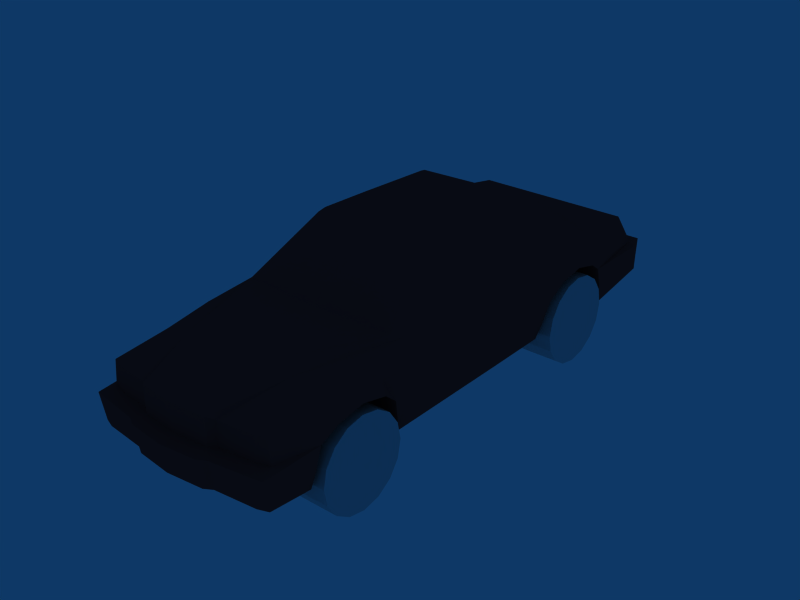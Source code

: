 # Source: USCar.blend  (saved by Blender 2.44.0; exported with 4.5.12 LTS)
import bpy
from mathutils import Matrix  # noqa: F401  (used for matrix-valued properties, if any)

bpy.ops.wm.read_factory_settings(use_empty=True)
scene = bpy.context.scene
scene.name = 'Scene'

# ---- collections
col_collection_1 = bpy.data.collections.new('Collection 1'); scene.collection.children.link(col_collection_1)

# ---- materials (node trees are filled in below, after node groups)
mat_material__1 = bpy.data.materials.new('Material #1')
mat_material__1.alpha_threshold = 0.0
mat_material__1.diffuse_color = (0.5373, 0.1961, 0.1961, 1.0)
mat_material__1.roughness = 0.5
mat_material__1.line_color = (0.0, 0.0, 0.0, 1.0)

# ---- material node trees

# ---- world
world_world = bpy.data.worlds.new('World'); scene.world = world_world
world_world.color = (0.05656, 0.2208, 0.4)
world_world.use_sun_shadow = False
world_world.sun_shadow_jitter_overblur = 0.0
world_world.cycles.sampling_method = 'MANUAL'
world_world.cycles.sample_map_resolution = 256

# ---- meshes
me_cylinder_003 = bpy.data.meshes.new('Cylinder.003')
me_cylinder_003.from_pydata([(0.7071, 0.7071, -1.0), (0.9239, 0.3827, -1.0), (1.0, -2.014e-06, -1.0), (0.9239, -0.3827, -1.0), (0.7071, -0.7071, -1.0), (0.3827, -0.9239, -1.0), (2.384e-07, -1.0, -1.0), (-0.3827, -0.9239, -1.0), (-0.7071, -0.7071, -1.0), (-0.9239, -0.3827, -1.0), (-1.0, -5.115e-08, -1.0), (-0.9239, 0.3827, -1.0), (-0.7071, 0.7071, -1.0), (-0.3827, 0.9239, -1.0), (7.153e-07, 1.0, -1.0), (0.3827, 0.9239, -1.0), (0.7071, 0.7071, 1.0), (0.9239, 0.3827, 1.0), (1.0, -1.267e-06, 1.0), (0.9239, -0.3827, 1.0), (0.7071, -0.7071, 1.0), (0.3827, -0.9239, 1.0), (-1.788e-06, -1.0, 1.0), (-0.3827, -0.9239, 1.0), (-0.7071, -0.7071, 1.0), (-0.9239, -0.3827, 1.0), (-1.0, 4.503e-06, 1.0), (-0.9239, 0.3827, 1.0), (-0.7071, 0.7071, 1.0), (-0.3827, 0.9239, 1.0), (3.338e-06, 1.0, 1.0), (0.3827, 0.9239, 1.0), (1.192e-07, -1.017e-06, -1.0), (1.192e-07, 9.78e-07, 1.0)], [], [(32, 0, 1), (33, 17, 16), (32, 1, 2), (33, 18, 17), (32, 2, 3), (33, 19, 18), (32, 3, 4), (33, 20, 19), (32, 4, 5), (33, 21, 20), (32, 5, 6), (33, 22, 21), (32, 6, 7), (33, 23, 22), (32, 7, 8), (33, 24, 23), (32, 8, 9), (33, 25, 24), (32, 9, 10), (33, 26, 25), (32, 10, 11), (33, 27, 26), (32, 11, 12), (33, 28, 27), (32, 12, 13), (33, 29, 28), (32, 13, 14), (33, 30, 29), (32, 14, 15), (33, 31, 30), (15, 0, 32), (33, 16, 31), (0, 16, 17, 1), (1, 17, 18, 2), (2, 18, 19, 3), (3, 19, 20, 4), (4, 20, 21, 5), (5, 21, 22, 6), (6, 22, 23, 7), (7, 23, 24, 8), (8, 24, 25, 9), (9, 25, 26, 10), (10, 26, 27, 11), (11, 27, 28, 12), (12, 28, 29, 13), (13, 29, 30, 14), (14, 30, 31, 15), (16, 0, 15, 31)])
_uv = me_cylinder_003.uv_layers.new(name='UVTex')
_uv.uv.foreach_set('vector', [0.1316, 0.7231, 0.257, 0.6982, 0.257, 0.7481, 0.1328, 0.7227, 0.2376, 0.6527, 0.2564, 0.6981, 0.1316, 0.7231, 0.257, 0.7481, 0.2379, 0.7942, 0.1328, 0.7227, 0.2028, 0.6179, 0.2376, 0.6527, 0.1316, 0.7231, 0.2379, 0.7942, 0.2026, 0.8294, 0.1328, 0.7227, 0.1574, 0.5991, 0.2028, 0.6179, 0.1316, 0.7231, 0.2026, 0.8294, 0.1565, 0.8485, 0.1328, 0.7227, 0.1082, 0.5991, 0.1574, 0.5991, 0.1316, 0.7231, 0.1565, 0.8485, 0.1066, 0.8485, 0.1328, 0.7227, 0.06281, 0.6179, 0.1082, 0.5991, 0.1316, 0.7231, 0.1066, 0.8485, 0.06053, 0.8294, 0.1328, 0.7227, 0.02804, 0.6527, 0.06281, 0.6179, 0.1316, 0.7231, 0.06053, 0.8294, 0.02525, 0.7942, 0.1328, 0.7227, 0.009225, 0.6981, 0.02804, 0.6527, 0.1316, 0.7231, 0.02525, 0.7942, 0.006164, 0.7481, 0.1328, 0.7227, 0.009226, 0.7473, 0.009225, 0.6981, 0.1316, 0.7231, 0.006164, 0.7481, 0.006163, 0.6982, 0.1328, 0.7227, 0.02804, 0.7927, 0.009226, 0.7473, 0.1316, 0.7231, 0.006163, 0.6982, 0.02525, 0.6521, 0.1328, 0.7227, 0.06281, 0.8275, 0.02804, 0.7927, 0.1316, 0.7231, 0.02525, 0.6521, 0.06053, 0.6168, 0.1328, 0.7227, 0.1082, 0.8463, 0.06281, 0.8275, 0.1316, 0.7231, 0.06053, 0.6168, 0.1066, 0.5977, 0.1328, 0.7227, 0.1574, 0.8463, 0.1082, 0.8463, 0.1316, 0.7231, 0.1066, 0.5977, 0.1565, 0.5977, 0.1328, 0.7227, 0.2028, 0.8275, 0.1574, 0.8463, 0.1316, 0.7231, 0.1565, 0.5977, 0.2026, 0.6168, 0.1328, 0.7227, 0.2376, 0.7927, 0.2028, 0.8275, 0.1316, 0.7231, 0.2026, 0.6168, 0.2379, 0.6521, 0.1328, 0.7227, 0.2564, 0.7473, 0.2376, 0.7927, 0.2379, 0.6521, 0.257, 0.6982, 0.1316, 0.7231, 0.1328, 0.7227, 0.2564, 0.6981, 0.2564, 0.7473, 0.6063, 0.05503, 0.6063, 0.005341, 0.999, 0.005341, 0.999, 0.05503, 0.6063, 0.05503, 0.6063, 0.005341, 0.999, 0.005341, 0.999, 0.05503, 0.6063, 0.05503, 0.6063, 0.005341, 0.999, 0.005341, 0.999, 0.05503, 0.6063, 0.05503, 0.6063, 0.005341, 0.999, 0.005341, 0.999, 0.05503, 0.6063, 0.05503, 0.6063, 0.005341, 0.999, 0.005341, 0.999, 0.05503, 0.6063, 0.05503, 0.6063, 0.005341, 0.999, 0.005341, 0.999, 0.05503, 0.6063, 0.05503, 0.6063, 0.005341, 0.999, 0.005341, 0.999, 0.05503, 0.6063, 0.05503, 0.6063, 0.005341, 0.999, 0.005341, 0.999, 0.05503, 0.6063, 0.05503, 0.6063, 0.005341, 0.999, 0.005341, 0.999, 0.05503, 0.6063, 0.05503, 0.6063, 0.005341, 0.999, 0.005341, 0.999, 0.05503, 0.6063, 0.05503, 0.6063, 0.005341, 0.999, 0.005341, 0.999, 0.05503, 0.6063, 0.05503, 0.6063, 0.005341, 0.999, 0.005341, 0.999, 0.05503, 0.6063, 0.05503, 0.6063, 0.005341, 0.999, 0.005341, 0.999, 0.05503, 0.6063, 0.05503, 0.6063, 0.005341, 0.999, 0.005341, 0.999, 0.05503, 0.6063, 0.05503, 0.6063, 0.005341, 0.999, 0.005341, 0.999, 0.05503, 0.6063, 0.05503, 0.6063, 0.005341, 0.999, 0.005341, 0.999, 0.05503])
me_cylinder_003.use_remesh_preserve_volume = False
me_cylinder_003.use_remesh_preserve_attributes = False
me_cylinder_003.use_mirror_vertex_groups = False
me_cylinder_003.update()
me_cylinder_002 = bpy.data.meshes.new('Cylinder.002')
me_cylinder_002.from_pydata([(0.7071, 0.7071, -1.0), (0.9239, 0.3827, -1.0), (1.0, -2.014e-06, -1.0), (0.9239, -0.3827, -1.0), (0.7071, -0.7071, -1.0), (0.3827, -0.9239, -1.0), (2.384e-07, -1.0, -1.0), (-0.3827, -0.9239, -1.0), (-0.7071, -0.7071, -1.0), (-0.9239, -0.3827, -1.0), (-1.0, -5.115e-08, -1.0), (-0.9239, 0.3827, -1.0), (-0.7071, 0.7071, -1.0), (-0.3827, 0.9239, -1.0), (7.153e-07, 1.0, -1.0), (0.3827, 0.9239, -1.0), (0.7071, 0.7071, 1.0), (0.9239, 0.3827, 1.0), (1.0, -1.267e-06, 1.0), (0.9239, -0.3827, 1.0), (0.7071, -0.7071, 1.0), (0.3827, -0.9239, 1.0), (-1.788e-06, -1.0, 1.0), (-0.3827, -0.9239, 1.0), (-0.7071, -0.7071, 1.0), (-0.9239, -0.3827, 1.0), (-1.0, 4.503e-06, 1.0), (-0.9239, 0.3827, 1.0), (-0.7071, 0.7071, 1.0), (-0.3827, 0.9239, 1.0), (3.338e-06, 1.0, 1.0), (0.3827, 0.9239, 1.0), (1.192e-07, -1.017e-06, -1.0), (1.192e-07, 9.78e-07, 1.0)], [], [(32, 0, 1), (33, 17, 16), (32, 1, 2), (33, 18, 17), (32, 2, 3), (33, 19, 18), (32, 3, 4), (33, 20, 19), (32, 4, 5), (33, 21, 20), (32, 5, 6), (33, 22, 21), (32, 6, 7), (33, 23, 22), (32, 7, 8), (33, 24, 23), (32, 8, 9), (33, 25, 24), (32, 9, 10), (33, 26, 25), (32, 10, 11), (33, 27, 26), (32, 11, 12), (33, 28, 27), (32, 12, 13), (33, 29, 28), (32, 13, 14), (33, 30, 29), (32, 14, 15), (33, 31, 30), (15, 0, 32), (33, 16, 31), (0, 16, 17, 1), (1, 17, 18, 2), (2, 18, 19, 3), (3, 19, 20, 4), (4, 20, 21, 5), (5, 21, 22, 6), (6, 22, 23, 7), (7, 23, 24, 8), (8, 24, 25, 9), (9, 25, 26, 10), (10, 26, 27, 11), (11, 27, 28, 12), (12, 28, 29, 13), (13, 29, 30, 14), (14, 30, 31, 15), (16, 0, 15, 31)])
_uv = me_cylinder_002.uv_layers.new(name='UVTex')
_uv.uv.foreach_set('vector', [0.1316, 0.7231, 0.257, 0.6982, 0.257, 0.7481, 0.1328, 0.7227, 0.2376, 0.6527, 0.2564, 0.6981, 0.1316, 0.7231, 0.257, 0.7481, 0.2379, 0.7942, 0.1328, 0.7227, 0.2028, 0.6179, 0.2376, 0.6527, 0.1316, 0.7231, 0.2379, 0.7942, 0.2026, 0.8294, 0.1328, 0.7227, 0.1574, 0.5991, 0.2028, 0.6179, 0.1316, 0.7231, 0.2026, 0.8294, 0.1565, 0.8485, 0.1328, 0.7227, 0.1082, 0.5991, 0.1574, 0.5991, 0.1316, 0.7231, 0.1565, 0.8485, 0.1066, 0.8485, 0.1328, 0.7227, 0.06281, 0.6179, 0.1082, 0.5991, 0.1316, 0.7231, 0.1066, 0.8485, 0.06053, 0.8294, 0.1328, 0.7227, 0.02804, 0.6527, 0.06281, 0.6179, 0.1316, 0.7231, 0.06053, 0.8294, 0.02525, 0.7942, 0.1328, 0.7227, 0.009225, 0.6981, 0.02804, 0.6527, 0.1316, 0.7231, 0.02525, 0.7942, 0.006164, 0.7481, 0.1328, 0.7227, 0.009226, 0.7473, 0.009225, 0.6981, 0.1316, 0.7231, 0.006164, 0.7481, 0.006163, 0.6982, 0.1328, 0.7227, 0.02804, 0.7927, 0.009226, 0.7473, 0.1316, 0.7231, 0.006163, 0.6982, 0.02525, 0.6521, 0.1328, 0.7227, 0.06281, 0.8275, 0.02804, 0.7927, 0.1316, 0.7231, 0.02525, 0.6521, 0.06053, 0.6168, 0.1328, 0.7227, 0.1082, 0.8463, 0.06281, 0.8275, 0.1316, 0.7231, 0.06053, 0.6168, 0.1066, 0.5977, 0.1328, 0.7227, 0.1574, 0.8463, 0.1082, 0.8463, 0.1316, 0.7231, 0.1066, 0.5977, 0.1565, 0.5977, 0.1328, 0.7227, 0.2028, 0.8275, 0.1574, 0.8463, 0.1316, 0.7231, 0.1565, 0.5977, 0.2026, 0.6168, 0.1328, 0.7227, 0.2376, 0.7927, 0.2028, 0.8275, 0.1316, 0.7231, 0.2026, 0.6168, 0.2379, 0.6521, 0.1328, 0.7227, 0.2564, 0.7473, 0.2376, 0.7927, 0.2379, 0.6521, 0.257, 0.6982, 0.1316, 0.7231, 0.1328, 0.7227, 0.2564, 0.6981, 0.2564, 0.7473, 0.6063, 0.05503, 0.6063, 0.005341, 0.999, 0.005341, 0.999, 0.05503, 0.6063, 0.05503, 0.6063, 0.005341, 0.999, 0.005341, 0.999, 0.05503, 0.6063, 0.05503, 0.6063, 0.005341, 0.999, 0.005341, 0.999, 0.05503, 0.6063, 0.05503, 0.6063, 0.005341, 0.999, 0.005341, 0.999, 0.05503, 0.6063, 0.05503, 0.6063, 0.005341, 0.999, 0.005341, 0.999, 0.05503, 0.6063, 0.05503, 0.6063, 0.005341, 0.999, 0.005341, 0.999, 0.05503, 0.6063, 0.05503, 0.6063, 0.005341, 0.999, 0.005341, 0.999, 0.05503, 0.6063, 0.05503, 0.6063, 0.005341, 0.999, 0.005341, 0.999, 0.05503, 0.6063, 0.05503, 0.6063, 0.005341, 0.999, 0.005341, 0.999, 0.05503, 0.6063, 0.05503, 0.6063, 0.005341, 0.999, 0.005341, 0.999, 0.05503, 0.6063, 0.05503, 0.6063, 0.005341, 0.999, 0.005341, 0.999, 0.05503, 0.6063, 0.05503, 0.6063, 0.005341, 0.999, 0.005341, 0.999, 0.05503, 0.6063, 0.05503, 0.6063, 0.005341, 0.999, 0.005341, 0.999, 0.05503, 0.6063, 0.05503, 0.6063, 0.005341, 0.999, 0.005341, 0.999, 0.05503, 0.6063, 0.05503, 0.6063, 0.005341, 0.999, 0.005341, 0.999, 0.05503, 0.6063, 0.05503, 0.6063, 0.005341, 0.999, 0.005341, 0.999, 0.05503])
me_cylinder_002.use_remesh_preserve_volume = False
me_cylinder_002.use_remesh_preserve_attributes = False
me_cylinder_002.use_mirror_vertex_groups = False
me_cylinder_002.update()
me_cylinder_001 = bpy.data.meshes.new('Cylinder.001')
me_cylinder_001.from_pydata([(0.7071, 0.7071, -1.0), (0.9239, 0.3827, -1.0), (1.0, -2.014e-06, -1.0), (0.9239, -0.3827, -1.0), (0.7071, -0.7071, -1.0), (0.3827, -0.9239, -1.0), (2.384e-07, -1.0, -1.0), (-0.3827, -0.9239, -1.0), (-0.7071, -0.7071, -1.0), (-0.9239, -0.3827, -1.0), (-1.0, -5.115e-08, -1.0), (-0.9239, 0.3827, -1.0), (-0.7071, 0.7071, -1.0), (-0.3827, 0.9239, -1.0), (7.153e-07, 1.0, -1.0), (0.3827, 0.9239, -1.0), (0.7071, 0.7071, 1.0), (0.9239, 0.3827, 1.0), (1.0, -1.267e-06, 1.0), (0.9239, -0.3827, 1.0), (0.7071, -0.7071, 1.0), (0.3827, -0.9239, 1.0), (-1.788e-06, -1.0, 1.0), (-0.3827, -0.9239, 1.0), (-0.7071, -0.7071, 1.0), (-0.9239, -0.3827, 1.0), (-1.0, 4.503e-06, 1.0), (-0.9239, 0.3827, 1.0), (-0.7071, 0.7071, 1.0), (-0.3827, 0.9239, 1.0), (3.338e-06, 1.0, 1.0), (0.3827, 0.9239, 1.0), (1.192e-07, -1.017e-06, -1.0), (1.192e-07, 9.78e-07, 1.0)], [], [(32, 0, 1), (33, 17, 16), (32, 1, 2), (33, 18, 17), (32, 2, 3), (33, 19, 18), (32, 3, 4), (33, 20, 19), (32, 4, 5), (33, 21, 20), (32, 5, 6), (33, 22, 21), (32, 6, 7), (33, 23, 22), (32, 7, 8), (33, 24, 23), (32, 8, 9), (33, 25, 24), (32, 9, 10), (33, 26, 25), (32, 10, 11), (33, 27, 26), (32, 11, 12), (33, 28, 27), (32, 12, 13), (33, 29, 28), (32, 13, 14), (33, 30, 29), (32, 14, 15), (33, 31, 30), (15, 0, 32), (33, 16, 31), (0, 16, 17, 1), (1, 17, 18, 2), (2, 18, 19, 3), (3, 19, 20, 4), (4, 20, 21, 5), (5, 21, 22, 6), (6, 22, 23, 7), (7, 23, 24, 8), (8, 24, 25, 9), (9, 25, 26, 10), (10, 26, 27, 11), (11, 27, 28, 12), (12, 28, 29, 13), (13, 29, 30, 14), (14, 30, 31, 15), (16, 0, 15, 31)])
_uv = me_cylinder_001.uv_layers.new(name='UVTex')
_uv.uv.foreach_set('vector', [0.1316, 0.7231, 0.257, 0.6982, 0.257, 0.7481, 0.1328, 0.7227, 0.2376, 0.6527, 0.2564, 0.6981, 0.1316, 0.7231, 0.257, 0.7481, 0.2379, 0.7942, 0.1328, 0.7227, 0.2028, 0.6179, 0.2376, 0.6527, 0.1316, 0.7231, 0.2379, 0.7942, 0.2026, 0.8294, 0.1328, 0.7227, 0.1574, 0.5991, 0.2028, 0.6179, 0.1316, 0.7231, 0.2026, 0.8294, 0.1565, 0.8485, 0.1328, 0.7227, 0.1082, 0.5991, 0.1574, 0.5991, 0.1316, 0.7231, 0.1565, 0.8485, 0.1066, 0.8485, 0.1328, 0.7227, 0.06281, 0.6179, 0.1082, 0.5991, 0.1316, 0.7231, 0.1066, 0.8485, 0.06053, 0.8294, 0.1328, 0.7227, 0.02804, 0.6527, 0.06281, 0.6179, 0.1316, 0.7231, 0.06053, 0.8294, 0.02525, 0.7942, 0.1328, 0.7227, 0.009225, 0.6981, 0.02804, 0.6527, 0.1316, 0.7231, 0.02525, 0.7942, 0.006164, 0.7481, 0.1328, 0.7227, 0.009226, 0.7473, 0.009225, 0.6981, 0.1316, 0.7231, 0.006164, 0.7481, 0.006163, 0.6982, 0.1328, 0.7227, 0.02804, 0.7927, 0.009226, 0.7473, 0.1316, 0.7231, 0.006163, 0.6982, 0.02525, 0.6521, 0.1328, 0.7227, 0.06281, 0.8275, 0.02804, 0.7927, 0.1316, 0.7231, 0.02525, 0.6521, 0.06053, 0.6168, 0.1328, 0.7227, 0.1082, 0.8463, 0.06281, 0.8275, 0.1316, 0.7231, 0.06053, 0.6168, 0.1066, 0.5977, 0.1328, 0.7227, 0.1574, 0.8463, 0.1082, 0.8463, 0.1316, 0.7231, 0.1066, 0.5977, 0.1565, 0.5977, 0.1328, 0.7227, 0.2028, 0.8275, 0.1574, 0.8463, 0.1316, 0.7231, 0.1565, 0.5977, 0.2026, 0.6168, 0.1328, 0.7227, 0.2376, 0.7927, 0.2028, 0.8275, 0.1316, 0.7231, 0.2026, 0.6168, 0.2379, 0.6521, 0.1328, 0.7227, 0.2564, 0.7473, 0.2376, 0.7927, 0.2379, 0.6521, 0.257, 0.6982, 0.1316, 0.7231, 0.1328, 0.7227, 0.2564, 0.6981, 0.2564, 0.7473, 0.6063, 0.05503, 0.6063, 0.005341, 0.999, 0.005341, 0.999, 0.05503, 0.6063, 0.05503, 0.6063, 0.005341, 0.999, 0.005341, 0.999, 0.05503, 0.6063, 0.05503, 0.6063, 0.005341, 0.999, 0.005341, 0.999, 0.05503, 0.6063, 0.05503, 0.6063, 0.005341, 0.999, 0.005341, 0.999, 0.05503, 0.6063, 0.05503, 0.6063, 0.005341, 0.999, 0.005341, 0.999, 0.05503, 0.6063, 0.05503, 0.6063, 0.005341, 0.999, 0.005341, 0.999, 0.05503, 0.6063, 0.05503, 0.6063, 0.005341, 0.999, 0.005341, 0.999, 0.05503, 0.6063, 0.05503, 0.6063, 0.005341, 0.999, 0.005341, 0.999, 0.05503, 0.6063, 0.05503, 0.6063, 0.005341, 0.999, 0.005341, 0.999, 0.05503, 0.6063, 0.05503, 0.6063, 0.005341, 0.999, 0.005341, 0.999, 0.05503, 0.6063, 0.05503, 0.6063, 0.005341, 0.999, 0.005341, 0.999, 0.05503, 0.6063, 0.05503, 0.6063, 0.005341, 0.999, 0.005341, 0.999, 0.05503, 0.6063, 0.05503, 0.6063, 0.005341, 0.999, 0.005341, 0.999, 0.05503, 0.6063, 0.05503, 0.6063, 0.005341, 0.999, 0.005341, 0.999, 0.05503, 0.6063, 0.05503, 0.6063, 0.005341, 0.999, 0.005341, 0.999, 0.05503, 0.6063, 0.05503, 0.6063, 0.005341, 0.999, 0.005341, 0.999, 0.05503])
me_cylinder_001.use_remesh_preserve_volume = False
me_cylinder_001.use_remesh_preserve_attributes = False
me_cylinder_001.use_mirror_vertex_groups = False
me_cylinder_001.update()
me_cylinder = bpy.data.meshes.new('Cylinder')
me_cylinder.from_pydata([(0.7071, 0.7071, -1.0), (0.9239, 0.3827, -1.0), (1.0, -2.014e-06, -1.0), (0.9239, -0.3827, -1.0), (0.7071, -0.7071, -1.0), (0.3827, -0.9239, -1.0), (2.384e-07, -1.0, -1.0), (-0.3827, -0.9239, -1.0), (-0.7071, -0.7071, -1.0), (-0.9239, -0.3827, -1.0), (-1.0, -5.115e-08, -1.0), (-0.9239, 0.3827, -1.0), (-0.7071, 0.7071, -1.0), (-0.3827, 0.9239, -1.0), (7.153e-07, 1.0, -1.0), (0.3827, 0.9239, -1.0), (0.7071, 0.7071, 1.0), (0.9239, 0.3827, 1.0), (1.0, -1.267e-06, 1.0), (0.9239, -0.3827, 1.0), (0.7071, -0.7071, 1.0), (0.3827, -0.9239, 1.0), (-1.788e-06, -1.0, 1.0), (-0.3827, -0.9239, 1.0), (-0.7071, -0.7071, 1.0), (-0.9239, -0.3827, 1.0), (-1.0, 4.503e-06, 1.0), (-0.9239, 0.3827, 1.0), (-0.7071, 0.7071, 1.0), (-0.3827, 0.9239, 1.0), (3.338e-06, 1.0, 1.0), (0.3827, 0.9239, 1.0), (1.192e-07, -1.017e-06, -1.0), (1.192e-07, 9.78e-07, 1.0)], [], [(32, 0, 1), (33, 17, 16), (32, 1, 2), (33, 18, 17), (32, 2, 3), (33, 19, 18), (32, 3, 4), (33, 20, 19), (32, 4, 5), (33, 21, 20), (32, 5, 6), (33, 22, 21), (32, 6, 7), (33, 23, 22), (32, 7, 8), (33, 24, 23), (32, 8, 9), (33, 25, 24), (32, 9, 10), (33, 26, 25), (32, 10, 11), (33, 27, 26), (32, 11, 12), (33, 28, 27), (32, 12, 13), (33, 29, 28), (32, 13, 14), (33, 30, 29), (32, 14, 15), (33, 31, 30), (15, 0, 32), (33, 16, 31), (0, 16, 17, 1), (1, 17, 18, 2), (2, 18, 19, 3), (3, 19, 20, 4), (4, 20, 21, 5), (5, 21, 22, 6), (6, 22, 23, 7), (7, 23, 24, 8), (8, 24, 25, 9), (9, 25, 26, 10), (10, 26, 27, 11), (11, 27, 28, 12), (12, 28, 29, 13), (13, 29, 30, 14), (14, 30, 31, 15), (16, 0, 15, 31)])
_uv = me_cylinder.uv_layers.new(name='UVTex')
_uv.uv.foreach_set('vector', [0.1316, 0.7231, 0.257, 0.6982, 0.257, 0.7481, 0.1328, 0.7227, 0.2376, 0.6527, 0.2564, 0.6981, 0.1316, 0.7231, 0.257, 0.7481, 0.2379, 0.7942, 0.1328, 0.7227, 0.2028, 0.6179, 0.2376, 0.6527, 0.1316, 0.7231, 0.2379, 0.7942, 0.2026, 0.8294, 0.1328, 0.7227, 0.1574, 0.5991, 0.2028, 0.6179, 0.1316, 0.7231, 0.2026, 0.8294, 0.1565, 0.8485, 0.1328, 0.7227, 0.1082, 0.5991, 0.1574, 0.5991, 0.1316, 0.7231, 0.1565, 0.8485, 0.1066, 0.8485, 0.1328, 0.7227, 0.06281, 0.6179, 0.1082, 0.5991, 0.1316, 0.7231, 0.1066, 0.8485, 0.06053, 0.8294, 0.1328, 0.7227, 0.02804, 0.6527, 0.06281, 0.6179, 0.1316, 0.7231, 0.06053, 0.8294, 0.02525, 0.7942, 0.1328, 0.7227, 0.009225, 0.6981, 0.02804, 0.6527, 0.1316, 0.7231, 0.02525, 0.7942, 0.006164, 0.7481, 0.1328, 0.7227, 0.009226, 0.7473, 0.009225, 0.6981, 0.1316, 0.7231, 0.006164, 0.7481, 0.006163, 0.6982, 0.1328, 0.7227, 0.02804, 0.7927, 0.009226, 0.7473, 0.1316, 0.7231, 0.006163, 0.6982, 0.02525, 0.6521, 0.1328, 0.7227, 0.06281, 0.8275, 0.02804, 0.7927, 0.1316, 0.7231, 0.02525, 0.6521, 0.06053, 0.6168, 0.1328, 0.7227, 0.1082, 0.8463, 0.06281, 0.8275, 0.1316, 0.7231, 0.06053, 0.6168, 0.1066, 0.5977, 0.1328, 0.7227, 0.1574, 0.8463, 0.1082, 0.8463, 0.1316, 0.7231, 0.1066, 0.5977, 0.1565, 0.5977, 0.1328, 0.7227, 0.2028, 0.8275, 0.1574, 0.8463, 0.1316, 0.7231, 0.1565, 0.5977, 0.2026, 0.6168, 0.1328, 0.7227, 0.2376, 0.7927, 0.2028, 0.8275, 0.1316, 0.7231, 0.2026, 0.6168, 0.2379, 0.6521, 0.1328, 0.7227, 0.2564, 0.7473, 0.2376, 0.7927, 0.2379, 0.6521, 0.257, 0.6982, 0.1316, 0.7231, 0.1328, 0.7227, 0.2564, 0.6981, 0.2564, 0.7473, 0.6063, 0.05503, 0.6063, 0.005341, 0.999, 0.005341, 0.999, 0.05503, 0.6063, 0.05503, 0.6063, 0.005341, 0.999, 0.005341, 0.999, 0.05503, 0.6063, 0.05503, 0.6063, 0.005341, 0.999, 0.005341, 0.999, 0.05503, 0.6063, 0.05503, 0.6063, 0.005341, 0.999, 0.005341, 0.999, 0.05503, 0.6063, 0.05503, 0.6063, 0.005341, 0.999, 0.005341, 0.999, 0.05503, 0.6063, 0.05503, 0.6063, 0.005341, 0.999, 0.005341, 0.999, 0.05503, 0.6063, 0.05503, 0.6063, 0.005341, 0.999, 0.005341, 0.999, 0.05503, 0.6063, 0.05503, 0.6063, 0.005341, 0.999, 0.005341, 0.999, 0.05503, 0.6063, 0.05503, 0.6063, 0.005341, 0.999, 0.005341, 0.999, 0.05503, 0.6063, 0.05503, 0.6063, 0.005341, 0.999, 0.005341, 0.999, 0.05503, 0.6063, 0.05503, 0.6063, 0.005341, 0.999, 0.005341, 0.999, 0.05503, 0.6063, 0.05503, 0.6063, 0.005341, 0.999, 0.005341, 0.999, 0.05503, 0.6063, 0.05503, 0.6063, 0.005341, 0.999, 0.005341, 0.999, 0.05503, 0.6063, 0.05503, 0.6063, 0.005341, 0.999, 0.005341, 0.999, 0.05503, 0.6063, 0.05503, 0.6063, 0.005341, 0.999, 0.005341, 0.999, 0.05503, 0.6063, 0.05503, 0.6063, 0.005341, 0.999, 0.005341, 0.999, 0.05503])
me_cylinder.use_remesh_preserve_volume = False
me_cylinder.use_remesh_preserve_attributes = False
me_cylinder.use_mirror_vertex_groups = False
me_cylinder.update()
me_wheel_bl_material__1 = bpy.data.meshes.new('WHEEL bl_Material #1')
me_wheel_bl_material__1.from_pydata([(-0.726, -0.9163, 1.047), (-0.0005186, -0.9749, 1.061), (0.7887, 1.235, 1.075), (-0.7893, -0.8671, 1.018), (-0.5634, -1.74, 0.9579), (-0.7893, -0.8671, 1.018), (-0.7893, -1.335, 0.9811), (-0.7893, -1.753, 0.9154), (-0.3786, -2.314, 0.8667), (-0.7046, -2.279, 0.8667), (-0.7893, -2.243, 0.8668), (-0.0005186, -2.391, 0.8915), (-0.3219, -2.364, 0.8906), (0.7249, -0.9163, 1.047), (0.5101, -1.754, 0.98), (0.7883, -0.8671, 1.018), (-0.7898, 1.235, 1.075), (0.7883, -1.335, 0.9811), (0.7883, -1.753, 0.9154), (0.7883, -2.243, 0.8668), (0.7035, -2.279, 0.8667), (0.3775, -2.314, 0.8667), (0.3208, -2.364, 0.8906), (-0.8819, 2.483, 0.3786), (-0.8956, 1.819, 0.4262), (-0.8956, 1.812, 0.2915), (-0.8819, 2.483, 0.6245), (-0.8956, 1.763, 0.6388), (-0.811, 2.629, 0.4133), (-0.8181, 2.629, 0.6245), (0.8351, 0.8445, 1.032), (-0.0005186, 2.65, 0.4133), (-0.0005186, 2.483, 0.6458), (-0.8181, 2.468, 0.6458), (0.8809, 2.483, 0.3786), (0.8946, 1.812, 0.2915), (0.8946, 1.819, 0.4262), (0.8809, 2.483, 0.6245), (0.8946, 1.763, 0.6388), (0.81, 2.629, 0.4133), (0.8171, 2.629, 0.6245), (0.8171, 2.468, 0.6458), (-0.3291, -2.487, 0.6155), (-0.0005186, -2.521, 0.6155), (-0.0005186, -2.477, 0.3498), (-0.3291, -2.443, 0.3498), (-0.4, -2.401, 0.3498), (-0.4, -2.444, 0.6155), (0.5052, -0.3452, 1.465), (-0.7756, -2.362, 0.3498), (-0.8677, -2.329, 0.3498), (-0.8677, -2.373, 0.6155), (-0.8956, -1.916, 0.4455), (-0.8531, -1.923, 0.2967), (-0.8956, -1.852, 0.6439), (-0.8176, -2.242, 0.6439), (-0.7046, -2.279, 0.6438), (-0.3786, -2.314, 0.6438), (-0.3219, -2.363, 0.6438), (-0.0005186, -2.39, 0.6438), (0.3281, -2.487, 0.6155), (0.3281, -2.443, 0.3498), (0.3989, -2.444, 0.6155), (0.3989, -2.401, 0.3498), (0.7249, -0.9163, 1.047), (0.7745, -2.362, 0.3498), (0.8667, -2.329, 0.3498), (0.8667, -2.373, 0.6155), (0.8946, -1.916, 0.4455), (0.852, -1.923, 0.2967), (0.8946, -1.852, 0.6439), (0.8166, -2.242, 0.6439), (0.7035, -2.279, 0.6438), (0.3775, -2.314, 0.6438), (0.3208, -2.363, 0.6438), (-0.7046, -2.279, 0.6438), (-0.7046, -2.279, 0.8667), (-0.3786, -2.314, 0.8667), (-0.3786, -2.314, 0.6438), (0.3775, -2.314, 0.8667), (0.7035, -2.279, 0.8667), (0.7035, -2.279, 0.6438), (0.3775, -2.314, 0.6438), (-0.5771, -0.2879, 1.462), (-0.5771, 0.2959, 1.462), (0.5761, 1.095, 1.425), (-0.5134, -0.2746, 1.514), (-0.5063, -0.3452, 1.465), (0.5761, 0.8385, 1.425), (-0.0005186, -0.3807, 1.486), (0.5761, -0.2879, 1.462), (-0.5134, 0.9634, 1.471), (0.5761, 0.2959, 1.462), (-0.5771, 1.095, 1.425), (-0.0005186, 1.126, 1.425), (-0.7401, 2.348, 0.919), (-0.8181, 2.468, 0.6458), (-0.0005186, 2.483, 0.6458), (-0.0005186, -0.3807, 1.486), (-0.0005186, 1.638, 1.045), (-0.7898, 1.608, 1.032), (-0.5771, 0.8385, 1.425), (-0.726, -0.9163, 1.047), (-0.7893, -0.8671, 1.018), (-0.7898, 1.235, 1.075), (-0.8956, 1.763, 0.6388), (-0.8819, 2.483, 0.6245), (-0.5063, -0.3452, 1.465), (-0.0005186, 1.638, 1.045), (-0.8361, 0.8445, 1.032), (-0.0005186, -0.9749, 1.061), (-0.8318, 0.2939, 1.018), (-0.5771, -0.2879, 1.462), (-0.9204, 1.621, 0.7349), (-0.9328, 1.366, 0.8057), (-0.9204, 1.125, 0.749), (-0.8956, 0.9759, 0.6073), (-0.3219, -2.364, 0.8906), (-0.0005186, -2.391, 0.8915), (-0.0005186, -2.39, 0.6438), (-0.3219, -2.363, 0.6438), (-0.8176, -2.242, 0.6439), (-0.7893, -2.243, 0.8668), (-0.8956, -1.852, 0.6439), (-0.5771, 1.095, 1.425), (-0.8956, -1.066, 0.6144), (-0.8531, -1.165, 0.8199), (-0.9239, -1.208, 0.7349), (-0.9381, -1.463, 0.8057), (-0.5771, 0.2959, 1.462), (-0.9239, -1.704, 0.749), (-0.7893, -1.335, 0.9811), (-0.7893, -1.753, 0.9154), (-0.8956, 0.2868, 0.6142), (-0.8672, 0.9121, 0.4088), (0.7883, -0.8671, 1.018), (-0.8176, 0.2868, 0.2599), (-0.8176, 0.905, 0.26), (-0.8672, -1.009, 0.4018), (-0.8176, -1.016, 0.2671), (0.5761, -0.2879, 1.462), (0.5123, -0.2746, 1.514), (0.7887, 1.608, 1.032), (0.5761, 0.2959, 1.462), (0.5052, -0.3452, 1.465), (0.5123, 0.9634, 1.471), (0.5761, 1.095, 1.425), (0.7391, 2.348, 0.919), (0.8171, 2.468, 0.6458), (0.7887, 1.608, 1.032), (0.5761, 0.8385, 1.425), (0.7883, -0.8671, 1.018), (0.7249, -0.9163, 1.047), (0.7887, 1.235, 1.075), (0.8946, 1.763, 0.6388), (-0.8361, 0.8445, 1.032), (-0.0005186, 1.126, 1.425), (0.8351, 0.8445, 1.032), (-0.726, -0.9163, 1.047), (-0.8318, 0.2939, 1.018), (0.8308, 0.2939, 1.018), (0.9194, 1.621, 0.7349), (0.9318, 1.366, 0.8057), (0.9194, 1.125, 0.749), (0.8946, 0.9759, 0.6073), (0.3208, -2.364, 0.8906), (0.3208, -2.363, 0.6438), (0.7883, -2.243, 0.8668), (0.8166, -2.242, 0.6439), (-0.7898, 1.608, 1.032), (0.8946, -1.852, 0.6439), (0.8946, -1.066, 0.6144), (0.9229, -1.208, 0.7349), (0.852, -1.165, 0.8199), (0.9371, -1.463, 0.8057), (-0.5771, 0.8385, 1.425), (0.9229, -1.704, 0.749), (0.7883, -1.335, 0.9811), (0.7883, -1.753, 0.9154), (0.8946, 0.2868, 0.6142), (0.8662, 0.9121, 0.4088), (0.8166, 0.905, 0.26), (0.8166, 0.2868, 0.2599), (0.8308, 0.2939, 1.018), (0.8166, -1.016, 0.2671), (0.8662, -1.009, 0.4018), (-0.4762, -2.106, 0.338), (-0.4762, 1.919, 0.338), (-0.4762, 1.919, 0.8869), (-0.4762, -2.106, 0.8406), (0.4752, 1.919, 0.338), (0.4752, -2.106, 0.338), (0.4752, -2.106, 0.8406), (0.4752, 1.919, 0.8869), (-0.8531, -1.923, 0.2967), (0.852, -1.923, 0.2967), (-0.8956, -1.916, 0.4455), (0.8946, -1.916, 0.4455), (-0.8956, -1.852, 0.6439), (0.8946, -1.852, 0.6439), (0.9229, -1.704, 0.749), (-0.9239, -1.704, 0.749), (-0.9381, -1.463, 0.8057), (0.9371, -1.463, 0.8057), (0.9229, -1.208, 0.7349), (-0.9239, -1.208, 0.7349), (-0.8956, -1.066, 0.6144), (0.8946, -1.066, 0.6144), (0.8662, -1.009, 0.4018), (-0.8672, -1.009, 0.4018), (-0.8176, -1.016, 0.2671), (0.8166, -1.016, 0.2671), (0.8166, 0.905, 0.26), (-0.8176, 0.905, 0.26), (-0.8672, 0.9121, 0.4088), (0.8662, 0.9121, 0.4088), (-0.8956, 0.9759, 0.6073), (0.8946, 0.9759, 0.6073), (0.9194, 1.125, 0.749), (-0.9204, 1.125, 0.749), (-0.8956, 1.812, 0.2915), (0.8946, 1.812, 0.2915), (-0.8956, 1.819, 0.4262), (0.8946, 1.819, 0.4262), (0.8946, 1.763, 0.6388), (-0.8956, 1.763, 0.6388), (-0.9204, 1.621, 0.7349), (0.9194, 1.621, 0.7349), (0.9318, 1.366, 0.8057), (-0.9328, 1.366, 0.8057), (-0.5134, -0.2746, 1.514), (-0.5063, -0.3452, 1.465), (-0.7401, 2.348, 0.919), (-0.5134, 0.9634, 1.471), (-0.5771, 1.095, 1.425), (-0.5134, 0.9634, 1.471), (-0.5134, 0.9634, 1.471), (-0.5771, 1.095, 1.425), (-0.5771, 1.095, 1.425), (-0.7898, 1.608, 1.032), (-0.8181, 2.468, 0.6458), (-0.8181, 2.468, 0.6458), (-0.8956, 1.763, 0.6388), (-0.8181, 2.468, 0.6458), (-0.7401, 2.348, 0.919), (-0.7898, 1.608, 1.032), (-0.7401, 2.348, 0.919), (-0.7898, 1.608, 1.032), (-0.7898, 1.608, 1.032), (0.8166, -2.242, 0.6439), (-0.7893, -2.243, 0.8668), (-0.7893, -2.243, 0.8668), (-0.8176, -2.242, 0.6439), (0.7883, -2.243, 0.8668), (-0.7893, -2.243, 0.8668), (0.5052, -0.3452, 1.465), (0.5123, -0.2746, 1.514), (0.5123, -0.2746, 1.514), (-0.5134, -0.2746, 1.514), (0.5123, -0.2746, 1.514), (-0.5134, -0.2746, 1.514), (-0.5134, -0.2746, 1.514), (-0.7401, 2.348, 0.919), (0.7391, 2.348, 0.919), (0.7391, 2.348, 0.919), (0.5761, 1.095, 1.425), (0.5123, 0.9634, 1.471), (0.5123, 0.9634, 1.471), (0.5123, 0.9634, 1.471), (0.7887, 1.608, 1.032), (0.5761, 1.095, 1.425), (0.5761, 1.095, 1.425), (0.8171, 2.468, 0.6458), (0.7391, 2.348, 0.919), (0.8171, 2.468, 0.6458), (0.7391, 2.348, 0.919), (0.7887, 1.608, 1.032), (0.7887, 1.608, 1.032), (0.7887, 1.608, 1.032)], [], [(1, 0, 12), (64, 98, 110), (12, 0, 4), (4, 0, 5), (4, 6, 7), (4, 5, 6), (8, 4, 9), (9, 4, 10), (10, 4, 7), (88, 30, 2), (171, 185, 179), (8, 12, 4), (179, 185, 180), (14, 13, 12), (12, 13, 1), (15, 13, 14), (171, 179, 173), (18, 17, 14), (17, 15, 14), (18, 14, 19), (19, 14, 20), (20, 14, 21), (22, 14, 11), (11, 14, 12), (173, 179, 163), (14, 22, 21), (24, 23, 25), (27, 26, 24), (24, 26, 23), (29, 28, 26), (26, 28, 23), (3, 129, 159), (28, 29, 31), (33, 32, 29), (156, 85, 108), (26, 33, 29), (35, 34, 36), (34, 37, 36), (36, 37, 38), (34, 39, 37), (37, 39, 40), (31, 29, 39), (39, 29, 40), (29, 32, 40), (40, 32, 41), (40, 41, 37), (41, 38, 37), (43, 42, 44), (44, 42, 45), (45, 42, 46), (46, 42, 47), (47, 51, 46), (46, 51, 49), (16, 155, 175), (51, 50, 49), (50, 52, 53), (51, 54, 50), (50, 54, 52), (51, 55, 54), (159, 129, 155), (51, 56, 55), (47, 57, 51), (51, 57, 56), (42, 58, 47), (47, 58, 57), (42, 43, 58), (58, 43, 59), (61, 60, 44), (44, 60, 43), (62, 60, 63), (63, 60, 61), (65, 67, 63), (63, 67, 62), (65, 66, 67), (155, 129, 175), (69, 68, 66), (68, 70, 66), (66, 70, 67), (70, 71, 67), (71, 72, 67), (112, 129, 3), (72, 73, 67), (67, 73, 62), (73, 74, 62), (62, 74, 60), (59, 43, 74), (74, 43, 60), (84, 83, 86), (169, 124, 108), (87, 86, 83), (108, 85, 142), (89, 230, 231), (82, 80, 79), (48, 98, 64), (88, 92, 30), (82, 81, 80), (94, 93, 91), (30, 92, 183), (96, 95, 97), (168, 80, 81), (100, 99, 232), (163, 179, 164), (101, 233, 234), (101, 84, 235), (236, 84, 86), (102, 87, 103), (103, 87, 83), (101, 237, 104), (104, 238, 239), (106, 105, 240), (113, 241, 242), (243, 113, 244), (113, 245, 246), (113, 114, 247), (248, 114, 104), (115, 109, 114), (114, 109, 104), (111, 109, 115), (182, 180, 184), (174, 178, 176), (249, 170, 167), (176, 178, 167), (176, 167, 170), (172, 171, 173), (151, 177, 173), (118, 117, 119), (119, 117, 120), (120, 117, 78), (78, 117, 77), (75, 76, 121), (121, 76, 122), (123, 250, 130), (251, 123, 252), (126, 125, 127), (127, 128, 126), (181, 180, 182), (183, 92, 135), (82, 165, 166), (253, 80, 168), (128, 131, 126), (126, 131, 103), (130, 132, 128), (128, 132, 131), (254, 132, 130), (115, 126, 111), (111, 126, 103), (115, 133, 126), (126, 133, 125), (116, 133, 115), (184, 180, 185), (78, 77, 75), (136, 134, 137), (75, 77, 76), (116, 134, 133), (138, 134, 139), (139, 134, 136), (134, 138, 133), (133, 138, 125), (110, 98, 158), (141, 140, 143), (140, 141, 144), (255, 256, 89), (89, 257, 258), (158, 98, 107), (108, 124, 156), (259, 145, 260), (261, 145, 91), (145, 146, 91), (91, 146, 94), (95, 147, 97), (97, 147, 148), (262, 99, 263), (264, 99, 149), (265, 266, 150), (141, 143, 267), (268, 143, 150), (140, 144, 151), (151, 144, 152), (269, 270, 153), (153, 271, 150), (154, 272, 161), (273, 161, 274), (275, 276, 161), (153, 162, 277), (278, 162, 161), (153, 157, 162), (162, 157, 163), (179, 180, 164), (163, 157, 160), (151, 173, 160), (160, 173, 163), (135, 92, 90), (173, 174, 172), (173, 177, 174), (177, 178, 174), (166, 165, 119), (119, 165, 118), (79, 165, 82), (187, 186, 188), (188, 186, 189), (187, 190, 186), (186, 190, 191), (192, 191, 193), (193, 191, 190), (194, 196, 195), (195, 196, 197), (196, 198, 197), (197, 198, 199), (200, 199, 201), (201, 199, 198), (201, 202, 200), (200, 202, 203), (204, 203, 205), (205, 203, 202), (205, 206, 204), (204, 206, 207), (208, 207, 209), (209, 207, 206), (209, 210, 208), (208, 210, 211), (213, 214, 212), (212, 214, 215), (214, 216, 215), (215, 216, 217), (218, 217, 219), (219, 217, 216), (222, 220, 223), (223, 220, 221), (223, 224, 222), (222, 224, 225), (226, 225, 227), (227, 225, 224), (228, 218, 229), (229, 218, 219), (229, 226, 228), (228, 226, 227)])
_uv = me_wheel_bl_material__1.uv_layers.new(name='UVTex')
_uv.uv.foreach_set('vector', [0.2529, 0.3263, 0.2667, 0.455, 0.01125, 0.3833, 0.2667, 0.1977, 0.3589, 0.3263, 0.2529, 0.3263, 0.01125, 0.3833, 0.2667, 0.455, 0.1174, 0.4261, 0.1174, 0.4261, 0.2667, 0.455, 0.2754, 0.4672, 0.1174, 0.4261, 0.1891, 0.4672, 0.1151, 0.4672, 0.1174, 0.4261, 0.2754, 0.4672, 0.1891, 0.4672, 0.01918, 0.3933, 0.1174, 0.4261, 0.0246, 0.4512, 0.0246, 0.4512, 0.1174, 0.4261, 0.0327, 0.4672, 0.0327, 0.4672, 0.1174, 0.4261, 0.1151, 0.4672, 0.5726, 0.2065, 0.5757, 0.1359, 0.6437, 0.147, 0.228, 0.05854, 0.2377, 0.02808, 0.4757, 0.06717, 0.01918, 0.3933, 0.01125, 0.3833, 0.1174, 0.4261, 0.4757, 0.06717, 0.2377, 0.02808, 0.5943, 0.03159, 0.115, 0.242, 0.2667, 0.1977, 0.01125, 0.3833, 0.01125, 0.3833, 0.2667, 0.1977, 0.2529, 0.3263, 0.2754, 0.1885, 0.2667, 0.1977, 0.115, 0.242, 0.228, 0.05854, 0.4757, 0.06717, 0.21, 0.1, 0.1151, 0.1885, 0.1891, 0.1885, 0.115, 0.242, 0.1891, 0.1885, 0.2754, 0.1885, 0.115, 0.242, 0.1151, 0.1885, 0.115, 0.242, 0.03269, 0.1885, 0.03269, 0.1885, 0.115, 0.242, 0.02631, 0.2014, 0.02631, 0.2014, 0.115, 0.242, 0.01833, 0.2593, 0.0104, 0.2693, 0.115, 0.242, 0.005655, 0.3263, 0.005655, 0.3263, 0.115, 0.242, 0.01125, 0.3833, 0.21, 0.1, 0.4757, 0.06717, 0.6364, 0.08299, 0.115, 0.242, 0.0104, 0.2693, 0.01833, 0.2593, 0.9844, 0.7049, 0.8634, 0.6853, 0.9855, 0.6689, 0.9957, 0.7604, 0.8612, 0.7594, 0.9844, 0.7049, 0.9844, 0.7049, 0.8612, 0.7594, 0.8634, 0.6853, 0.8485, 0.7566, 0.8466, 0.6932, 0.8612, 0.7594, 0.8612, 0.7594, 0.8466, 0.6932, 0.8634, 0.6853, 0.2711, 0.517, 0.4767, 0.4399, 0.4763, 0.5174, 0.8466, 0.6932, 0.8485, 0.7566, 0.6305, 0.6932, 0.8485, 0.7664, 0.6305, 0.7664, 0.8485, 0.7566, 0.6268, 0.3263, 0.6215, 0.2265, 0.7182, 0.3263, 0.8612, 0.7594, 0.8485, 0.7664, 0.8485, 0.7566, 0.2733, 0.6703, 0.3841, 0.6853, 0.2756, 0.7049, 0.3841, 0.6853, 0.3762, 0.7511, 0.2756, 0.7049, 0.2756, 0.7049, 0.3762, 0.7511, 0.2586, 0.7632, 0.3841, 0.6853, 0.41, 0.6932, 0.3762, 0.7511, 0.3762, 0.7511, 0.41, 0.6932, 0.4081, 0.7566, 0.6305, 0.6932, 0.8485, 0.7566, 0.41, 0.6932, 0.41, 0.6932, 0.8485, 0.7566, 0.4081, 0.7566, 0.8485, 0.7566, 0.6305, 0.7664, 0.4081, 0.7566, 0.4081, 0.7566, 0.6305, 0.7664, 0.4081, 0.7664, 0.4081, 0.7566, 0.4081, 0.7664, 0.3762, 0.7511, 0.4081, 0.7664, 0.2586, 0.7632, 0.3762, 0.7511, 0.6308, 0.7575, 0.5407, 0.7575, 0.6308, 0.686, 0.6308, 0.686, 0.5407, 0.7575, 0.5407, 0.686, 0.5407, 0.686, 0.5407, 0.7575, 0.5212, 0.686, 0.5212, 0.686, 0.5407, 0.7575, 0.5212, 0.7575, 0.5212, 0.7575, 0.4046, 0.7589, 0.5212, 0.686, 0.5212, 0.686, 0.4046, 0.7589, 0.4298, 0.686, 0.6437, 0.5073, 0.5757, 0.5183, 0.5726, 0.4477, 0.4046, 0.7589, 0.4046, 0.686, 0.4298, 0.686, 0.4046, 0.686, 0.2731, 0.7109, 0.2754, 0.6672, 0.4046, 0.7589, 0.2638, 0.7567, 0.4046, 0.686, 0.4046, 0.686, 0.2638, 0.7567, 0.2731, 0.7109, 0.4046, 0.7589, 0.4019, 0.7667, 0.2638, 0.7567, 0.4763, 0.5174, 0.4767, 0.4399, 0.5757, 0.5183, 0.4046, 0.7589, 0.433, 0.7667, 0.4019, 0.7667, 0.5212, 0.7575, 0.5271, 0.7667, 0.4046, 0.7589, 0.4046, 0.7589, 0.5271, 0.7667, 0.433, 0.7667, 0.5407, 0.7575, 0.5426, 0.7667, 0.5212, 0.7575, 0.5212, 0.7575, 0.5426, 0.7667, 0.5271, 0.7667, 0.5407, 0.7575, 0.6308, 0.7575, 0.5426, 0.7667, 0.5426, 0.7667, 0.6308, 0.7575, 0.6308, 0.7667, 0.7209, 0.686, 0.7209, 0.7575, 0.6308, 0.686, 0.6308, 0.686, 0.7209, 0.7575, 0.6308, 0.7575, 0.7404, 0.7575, 0.7209, 0.7575, 0.7404, 0.686, 0.7404, 0.686, 0.7209, 0.7575, 0.7209, 0.686, 0.8189, 0.686, 0.8442, 0.7561, 0.7404, 0.686, 0.7404, 0.686, 0.8442, 0.7561, 0.7404, 0.7575, 0.8189, 0.686, 0.8442, 0.686, 0.8442, 0.7561, 0.5757, 0.5183, 0.4767, 0.4399, 0.5726, 0.4477, 0.9838, 0.6657, 0.985, 0.7051, 0.8442, 0.686, 0.985, 0.7051, 0.9978, 0.7596, 0.8442, 0.686, 0.8442, 0.686, 0.9978, 0.7596, 0.8442, 0.7561, 0.9978, 0.7596, 0.8445, 0.7667, 0.8442, 0.7561, 0.8445, 0.7667, 0.8134, 0.7667, 0.8442, 0.7561, 0.3735, 0.4393, 0.4767, 0.4399, 0.2711, 0.517, 0.8134, 0.7667, 0.7345, 0.7667, 0.8442, 0.7561, 0.8442, 0.7561, 0.7345, 0.7667, 0.7404, 0.7575, 0.7345, 0.7667, 0.719, 0.7667, 0.7404, 0.7575, 0.7404, 0.7575, 0.719, 0.7667, 0.7209, 0.7575, 0.6308, 0.7667, 0.6308, 0.7575, 0.719, 0.7667, 0.719, 0.7667, 0.6308, 0.7575, 0.7209, 0.7575, 0.4767, 0.4399, 0.3735, 0.4393, 0.3758, 0.43, 0.7128, 0.4671, 0.6215, 0.4344, 0.7182, 0.3263, 0.3633, 0.4389, 0.3758, 0.43, 0.3735, 0.4393, 0.7182, 0.3263, 0.6215, 0.2265, 0.7128, 0.1905, 0.3589, 0.3263, 0.382, 0.4235, 0.3695, 0.416, 0.9913, 0.48, 0.9183, 0.6041, 0.9197, 0.4809, 0.3678, 0.2366, 0.3589, 0.3263, 0.2667, 0.1977, 0.5726, 0.2065, 0.4767, 0.2144, 0.5757, 0.1359, 0.9913, 0.48, 0.9884, 0.5969, 0.9183, 0.6041, 0.6268, 0.3263, 0.6215, 0.4344, 0.596, 0.4235, 0.5757, 0.1359, 0.4767, 0.2144, 0.4763, 0.1369, 0.2546, 0.7754, 0.2696, 0.8444, 0.4184, 0.7754, 0.9883, 0.6477, 0.9183, 0.6041, 0.9884, 0.5969, 0.7128, 0.4671, 0.7182, 0.3263, 0.8533, 0.4598, 0.6364, 0.08299, 0.4757, 0.06717, 0.6123, 0.067, 0.5726, 0.4477, 0.5947, 0.4394, 0.6183, 0.4473, 0.5726, 0.4477, 0.4767, 0.4399, 0.5947, 0.4394, 0.5947, 0.4394, 0.4767, 0.4399, 0.3758, 0.43, 0.2609, 0.512, 0.3633, 0.4389, 0.2711, 0.517, 0.2711, 0.517, 0.3633, 0.4389, 0.3735, 0.4393, 0.5726, 0.4477, 0.6183, 0.4473, 0.6437, 0.5073, 0.6437, 0.5073, 0.6183, 0.4473, 0.7233, 0.5193, 0.8543, 0.7585, 0.9971, 0.7645, 0.8554, 0.7666, 0.7094, 0.5715, 0.8679, 0.5861, 0.7326, 0.5906, 0.8679, 0.5861, 0.7094, 0.5715, 0.8482, 0.5384, 0.7094, 0.5715, 0.7233, 0.5193, 0.8482, 0.5384, 0.7094, 0.5715, 0.6715, 0.5637, 0.7233, 0.5193, 0.7233, 0.5193, 0.6715, 0.5637, 0.6437, 0.5073, 0.6364, 0.5712, 0.5757, 0.5183, 0.6715, 0.5637, 0.6715, 0.5637, 0.5757, 0.5183, 0.6437, 0.5073, 0.4763, 0.5174, 0.5757, 0.5183, 0.6364, 0.5712, 0.4755, 0.001933, 0.5943, 0.03159, 0.2381, 0.001922, 0.1634, 0.09412, 0.1122, 0.1176, 0.122, 0.08584, 0.03141, 0.06862, 0.0943, 0.06549, 0.02387, 0.101, 0.122, 0.08584, 0.1122, 0.1176, 0.02387, 0.101, 0.122, 0.08584, 0.02387, 0.101, 0.0943, 0.06549, 0.202, 0.08187, 0.228, 0.05854, 0.21, 0.1, 0.2711, 0.1373, 0.1872, 0.1299, 0.21, 0.1, 0.9088, 0.3538, 0.9091, 0.2469, 0.9943, 0.3538, 0.9943, 0.3538, 0.9091, 0.2469, 0.9928, 0.2469, 0.9928, 0.2469, 0.9091, 0.2469, 0.9909, 0.2264, 0.9909, 0.2264, 0.9091, 0.2469, 0.9198, 0.2277, 0.9909, 0.1002, 0.9187, 0.1016, 0.9908, 0.05757, 0.9908, 0.05757, 0.9187, 0.1016, 0.9187, 0.06344, 0.0943, 0.5887, 0.02387, 0.5532, 0.122, 0.5684, 0.02387, 0.5532, 0.0943, 0.5887, 0.03141, 0.5856, 0.21, 0.5542, 0.228, 0.5957, 0.202, 0.5724, 0.202, 0.5724, 0.1634, 0.5601, 0.21, 0.5542, 0.5904, 0.0051, 0.5943, 0.03159, 0.4755, 0.001933, 0.4763, 0.1369, 0.4767, 0.2144, 0.2711, 0.1373, 0.9913, 0.48, 0.9091, 0.4636, 0.9913, 0.4618, 0.9182, 0.6449, 0.9183, 0.6041, 0.9883, 0.6477, 0.1634, 0.5601, 0.1872, 0.5243, 0.21, 0.5542, 0.21, 0.5542, 0.1872, 0.5243, 0.2711, 0.517, 0.122, 0.5684, 0.1122, 0.5367, 0.1634, 0.5601, 0.1634, 0.5601, 0.1122, 0.5367, 0.1872, 0.5243, 0.02387, 0.5532, 0.1122, 0.5367, 0.122, 0.5684, 0.6364, 0.5712, 0.21, 0.5542, 0.4763, 0.5174, 0.4763, 0.5174, 0.21, 0.5542, 0.2711, 0.517, 0.6364, 0.5712, 0.4757, 0.5871, 0.21, 0.5542, 0.21, 0.5542, 0.4757, 0.5871, 0.228, 0.5957, 0.6123, 0.5872, 0.4757, 0.5871, 0.6364, 0.5712, 0.2381, 0.001922, 0.5943, 0.03159, 0.2377, 0.02808, 0.9909, 0.2264, 0.9198, 0.2277, 0.9909, 0.1002, 0.4755, 0.6523, 0.5943, 0.6226, 0.5904, 0.6491, 0.9909, 0.1002, 0.9198, 0.2277, 0.9187, 0.1016, 0.6123, 0.5872, 0.5943, 0.6226, 0.4757, 0.5871, 0.2377, 0.6262, 0.5943, 0.6226, 0.2381, 0.6523, 0.2381, 0.6523, 0.5943, 0.6226, 0.4755, 0.6523, 0.5943, 0.6226, 0.2377, 0.6262, 0.4757, 0.5871, 0.4757, 0.5871, 0.2377, 0.6262, 0.228, 0.5957, 0.2529, 0.3263, 0.3589, 0.3263, 0.2667, 0.455, 0.3758, 0.2242, 0.3735, 0.2149, 0.4767, 0.2144, 0.3735, 0.2149, 0.3758, 0.2242, 0.3633, 0.2153, 0.3678, 0.2366, 0.3803, 0.2322, 0.3589, 0.3263, 0.3589, 0.3263, 0.3803, 0.2322, 0.382, 0.4235, 0.2667, 0.455, 0.3589, 0.3263, 0.3695, 0.416, 0.7182, 0.3263, 0.6215, 0.4344, 0.6268, 0.3263, 0.3803, 0.2322, 0.596, 0.2322, 0.382, 0.4235, 0.382, 0.4235, 0.596, 0.2322, 0.596, 0.4235, 0.596, 0.2322, 0.6215, 0.2265, 0.596, 0.4235, 0.596, 0.4235, 0.6215, 0.2265, 0.6268, 0.3263, 0.2696, 0.8444, 0.5742, 0.8444, 0.4184, 0.7754, 0.4184, 0.7754, 0.5742, 0.8444, 0.5882, 0.7754, 0.8533, 0.4598, 0.7182, 0.3263, 0.8533, 0.2011, 0.8533, 0.2011, 0.7182, 0.3263, 0.7128, 0.1905, 0.6183, 0.2069, 0.5947, 0.2148, 0.5726, 0.2065, 0.3758, 0.2242, 0.4767, 0.2144, 0.5947, 0.2148, 0.5947, 0.2148, 0.4767, 0.2144, 0.5726, 0.2065, 0.3735, 0.2149, 0.3633, 0.2153, 0.2711, 0.1373, 0.2711, 0.1373, 0.3633, 0.2153, 0.2609, 0.1422, 0.7233, 0.1349, 0.6183, 0.2069, 0.6437, 0.147, 0.6437, 0.147, 0.6183, 0.2069, 0.5726, 0.2065, 0.7326, 0.06364, 0.8679, 0.06816, 0.7094, 0.08269, 0.8482, 0.1159, 0.7094, 0.08269, 0.8679, 0.06816, 0.8482, 0.1159, 0.7233, 0.1349, 0.7094, 0.08269, 0.6437, 0.147, 0.6715, 0.09054, 0.7233, 0.1349, 0.7233, 0.1349, 0.6715, 0.09054, 0.7094, 0.08269, 0.6437, 0.147, 0.5757, 0.1359, 0.6715, 0.09054, 0.6715, 0.09054, 0.5757, 0.1359, 0.6364, 0.08299, 0.4757, 0.06717, 0.5943, 0.03159, 0.6123, 0.067, 0.6364, 0.08299, 0.5757, 0.1359, 0.4763, 0.1369, 0.2711, 0.1373, 0.21, 0.1, 0.4763, 0.1369, 0.4763, 0.1369, 0.21, 0.1, 0.6364, 0.08299, 0.2711, 0.1373, 0.4767, 0.2144, 0.3735, 0.2149, 0.21, 0.1, 0.1634, 0.09412, 0.202, 0.08187, 0.21, 0.1, 0.1872, 0.1299, 0.1634, 0.09412, 0.1872, 0.1299, 0.1122, 0.1176, 0.1634, 0.09412, 0.9913, 0.4618, 0.9091, 0.4636, 0.9943, 0.3538, 0.9943, 0.3538, 0.9091, 0.4636, 0.9088, 0.3538, 0.9197, 0.4809, 0.9091, 0.4636, 0.9913, 0.48, 0.4589, 0.9654, 0.04492, 0.9654, 0.4589, 0.9654, 0.4589, 0.9654, 0.04492, 0.9654, 0.04492, 0.9654, 0.4589, 0.9654, 0.4589, 0.895, 0.04492, 0.9654, 0.04492, 0.9654, 0.4589, 0.895, 0.04492, 0.895, 0.04492, 0.895, 0.04492, 0.895, 0.4589, 0.895, 0.4589, 0.895, 0.04492, 0.895, 0.4589, 0.895, 0.06376, 0.9932, 0.06449, 0.9964, 0.06376, 0.8671, 0.06376, 0.8671, 0.06449, 0.9964, 0.06449, 0.864, 0.06449, 0.9964, 0.07105, 0.9964, 0.06449, 0.864, 0.06449, 0.864, 0.07105, 0.9964, 0.07105, 0.864, 0.08635, 0.8619, 0.07105, 0.864, 0.08635, 0.9985, 0.08635, 0.9985, 0.07105, 0.864, 0.07105, 0.9964, 0.08635, 0.9985, 0.1111, 0.9995, 0.08635, 0.8619, 0.08635, 0.8619, 0.1111, 0.9995, 0.1111, 0.8608, 0.1374, 0.8619, 0.1111, 0.8608, 0.1374, 0.9985, 0.1374, 0.9985, 0.1111, 0.8608, 0.1111, 0.9995, 0.1374, 0.9985, 0.1519, 0.9964, 0.1374, 0.8619, 0.1374, 0.8619, 0.1519, 0.9964, 0.1519, 0.864, 0.1578, 0.8661, 0.1519, 0.864, 0.1578, 0.9943, 0.1578, 0.9943, 0.1519, 0.864, 0.1519, 0.9964, 0.1578, 0.9943, 0.1571, 0.9906, 0.1578, 0.8661, 0.1578, 0.8661, 0.1571, 0.9906, 0.1571, 0.8697, 0.3546, 0.9906, 0.3554, 0.9943, 0.3546, 0.8697, 0.3546, 0.8697, 0.3554, 0.9943, 0.3554, 0.8661, 0.3554, 0.9943, 0.3619, 0.9964, 0.3554, 0.8661, 0.3554, 0.8661, 0.3619, 0.9964, 0.3619, 0.864, 0.3772, 0.8621, 0.3619, 0.864, 0.3772, 0.9982, 0.3772, 0.9982, 0.3619, 0.864, 0.3619, 0.9964, 0.4487, 0.9964, 0.4479, 0.9964, 0.4487, 0.864, 0.4487, 0.864, 0.4479, 0.9964, 0.4479, 0.864, 0.4487, 0.864, 0.4428, 0.864, 0.4487, 0.9964, 0.4487, 0.9964, 0.4428, 0.864, 0.4428, 0.9964, 0.4282, 0.9982, 0.4428, 0.9964, 0.4282, 0.8621, 0.4282, 0.8621, 0.4428, 0.9964, 0.4428, 0.864, 0.402, 0.8612, 0.3772, 0.8621, 0.402, 0.9991, 0.402, 0.9991, 0.3772, 0.8621, 0.3772, 0.9982, 0.402, 0.9991, 0.4282, 0.9982, 0.402, 0.8612, 0.402, 0.8612, 0.4282, 0.9982, 0.4282, 0.8621])
me_wheel_bl_material__1.materials.append(mat_material__1)
me_wheel_bl_material__1.use_remesh_preserve_volume = False
me_wheel_bl_material__1.use_remesh_preserve_attributes = False
me_wheel_bl_material__1.use_mirror_vertex_groups = False
me_wheel_bl_material__1.update()

# ---- objects
ob_cylinder_003 = bpy.data.objects.new('Cylinder.003', me_cylinder_003)
ob_cylinder_002 = bpy.data.objects.new('Cylinder.002', me_cylinder_002)
ob_cylinder_001 = bpy.data.objects.new('Cylinder.001', me_cylinder_001)
ob_cylinder = bpy.data.objects.new('Cylinder', me_cylinder)
ob_wheel_bl_material__1 = bpy.data.objects.new('WHEEL bl_Material #1', me_wheel_bl_material__1)

# ---- transforms, parenting, visibility, modifiers, constraints
ob_cylinder_003.location = (0.7413, 1.37, 0.2944)
ob_cylinder_003.rotation_euler = (1.571, -7.153e-07, -1.571)
ob_cylinder_003.scale = (0.4121, 0.4121, 0.1854)
ob_cylinder_003.lock_rotations_4d = False
ob_cylinder_003.empty_display_type = 'ARROWS'
ob_cylinder_003.color = (0.0, 0.0, 0.0, 1.0)
ob_cylinder_003.lineart.crease_threshold = 0.0
ob_cylinder_002.location = (0.7413, -1.466, 0.2944)
ob_cylinder_002.rotation_euler = (1.571, -7.153e-07, -1.571)
ob_cylinder_002.scale = (0.4121, 0.4121, 0.1854)
ob_cylinder_002.lock_rotations_4d = False
ob_cylinder_002.empty_display_type = 'ARROWS'
ob_cylinder_002.color = (0.0, 0.0, 0.0, 1.0)
ob_cylinder_002.lineart.crease_threshold = 0.0
ob_cylinder_001.location = (-0.7696, -1.466, 0.2944)
ob_cylinder_001.rotation_euler = (1.571, -7.153e-07, -1.571)
ob_cylinder_001.scale = (0.4121, 0.4121, 0.1854)
ob_cylinder_001.lock_rotations_4d = False
ob_cylinder_001.empty_display_type = 'ARROWS'
ob_cylinder_001.color = (0.0, 0.0, 0.0, 1.0)
ob_cylinder_001.lineart.crease_threshold = 0.0
ob_cylinder.location = (-0.7696, 1.351, 0.2944)
ob_cylinder.rotation_euler = (1.571, -7.153e-07, -1.571)
ob_cylinder.scale = (0.4121, 0.4121, 0.1854)
ob_cylinder.lock_rotations_4d = False
ob_cylinder.empty_display_type = 'ARROWS'
ob_cylinder.color = (0.0, 0.0, 0.0, 1.0)
ob_cylinder.lineart.crease_threshold = 0.0
ob_wheel_bl_material__1.location = (-0.001, -0.001, -0.001)
ob_wheel_bl_material__1.lock_rotations_4d = False
ob_wheel_bl_material__1.empty_display_type = 'ARROWS'
ob_wheel_bl_material__1.color = (0.0, 0.0, 0.0, 1.0)
ob_wheel_bl_material__1.lineart.crease_threshold = 0.0

# ---- collection membership
col_collection_1.objects.link(ob_cylinder_003)
col_collection_1.objects.link(ob_cylinder_002)
col_collection_1.objects.link(ob_cylinder_001)
col_collection_1.objects.link(ob_cylinder)
col_collection_1.objects.link(ob_wheel_bl_material__1)

# ---- scene / render settings (as saved in the file)
scene.frame_start = 1; scene.frame_end = 250; scene.frame_set(1)
scene.render.engine = 'BLENDER_EEVEE_NEXT'
scene.render.image_settings.file_format = 'JPEG'
scene.render.image_settings.color_mode = 'RGB'
scene.render.image_settings.compression = 90
scene.render.resolution_x = 800
scene.render.resolution_y = 600
scene.render.pixel_aspect_x = 100.0
scene.render.pixel_aspect_y = 100.0
scene.render.fps = 25
scene.render.dither_intensity = 0.0
scene.render.use_compositing = False
scene.render.use_sequencer = False
scene.render.bake_margin = 2
scene.render.bake_bias = 0.0
scene.render.use_stamp_time = False
scene.render.use_stamp_date = False
scene.render.use_stamp_frame = False
scene.render.use_stamp_camera = False
scene.render.use_stamp_scene = False
scene.render.use_stamp_filename = False
scene.render.use_stamp_render_time = False
scene.render.stamp_font_size = 0
scene.cycles.use_denoising = False
scene.cycles.samples = 10
scene.cycles.sampling_pattern = 'TABULATED_SOBOL'
scene.cycles.light_sampling_threshold = 0.0
scene.cycles.use_adaptive_sampling = False
scene.cycles.use_light_tree = False
scene.cycles.blur_glossy = 0.0
scene.cycles.volume_bounces = 1
scene.cycles.pixel_filter_type = 'GAUSSIAN'
scene.cycles.sample_clamp_indirect = 0.0
scene.view_settings.view_transform = 'Raw'
bpy.context.view_layer.update()

# ---- added for rendering (the .blend has no active camera): camera
cam_auto = bpy.data.cameras.new('AutoCamera')
cam_auto.lens = 50.0
cam_auto.sensor_width = 36.0
cam_auto.clip_end = 1000.0
ob_auto_camera = bpy.data.objects.new('AutoCamera', cam_auto)
scene.collection.objects.link(ob_auto_camera)
ob_auto_camera.location = (5.30308, -6.31139, 4.94766)
ob_auto_camera.rotation_euler = (1.09748, -7.21219e-08, 0.694738)
scene.camera = ob_auto_camera
bpy.context.view_layer.update()
